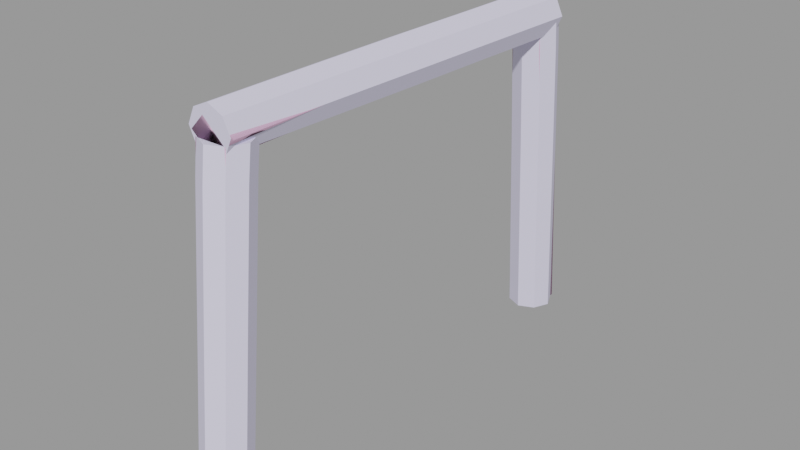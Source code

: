 # Source: tunnel_truss03b.blend  (saved by Blender 2.92.15; exported with 4.5.12 LTS)
import bpy
from mathutils import Matrix  # noqa: F401  (used for matrix-valued properties, if any)

bpy.ops.wm.read_factory_settings(use_empty=True)
scene = bpy.context.scene
scene.name = 'tunnel_truss03b.qc'

# ---- collections
col_tunnel_truss03b = bpy.data.collections.new('tunnel_truss03b'); scene.collection.children.link(col_tunnel_truss03b)

# ---- materials (node trees are filled in below, after node groups)
mat_wood_beam03 = bpy.data.materials.new('wood_beam03')
mat_wood_beam03.use_transparent_shadow = False
mat_wood_beam03.diffuse_color = (0.7248, 0.7013, 0.8924, 1.0)
mat_phy = bpy.data.materials.new('  phy')
mat_phy.use_transparent_shadow = False
mat_phy.diffuse_color = (0.7748, 0.4734, 0.6849, 1.0)

# ---- material node trees

# ---- meshes
me_tunnel_truss03b_reference = bpy.data.meshes.new('tunnel_truss03b_reference')
me_tunnel_truss03b_reference.from_pydata([(7.781, -108.3, 87.78), (11.32, -108.3, 80.0), (8.27, -44.49, 87.11), (12.03, -44.49, 78.84), (8.572, 0.3999, 86.59), (12.47, 0.3999, 78.02), (8.722, 47.69, 85.85), (12.69, 47.69, 77.13), (9.052, 107.2, 85.05), (13.17, 107.2, 76.0), (-12.0, -99.72, 76.0), (-8.247, -108.0, 76.0), (-8.245, -91.47, 76.0), (-0.000354, -87.72, 76.0), (8.251, -91.47, 76.0), (4.7e-05, -111.7, 76.0), (8.248, -108.0, 76.0), (12.0, -99.72, 76.0), (-12.0, 103.6, 76.0), (-8.251, 95.34, 76.0), (-8.248, 111.8, 76.0), (-0.000127, 115.6, 76.0), (8.252, 111.8, 76.0), (1e-05, 91.59, 76.0), (8.249, 95.34, 76.0), (12.0, 103.6, 76.0), (-0.000207, 107.2, 89.17), (-0.000193, 47.69, 89.81), (-0.000186, 0.3999, 90.49), (-0.000173, -44.49, 90.87), (-0.000151, -108.3, 91.32), (-8.248, 113.4, 60.0), (0.000576, 117.1, 60.0), (-8.248, 116.6, 12.0), (0.000706, 120.3, 12.0), (-8.248, 121.3, -67.52), (0.00092, 125.1, -67.52), (-8.248, 121.9, -75.52), (0.000699, 125.6, -75.52), (-8.248, 122.3, -83.52), (0.000552, 126.0, -83.52), (-8.248, 122.7, -91.52), (0.000238, 126.5, -91.52), (-12.0, 105.1, 60.0), (-12.0, 108.3, 12.0), (-12.0, 113.1, -67.52), (-12.0, 113.6, -75.52), (-12.0, 114.0, -83.52), (-12.0, 114.5, -91.52), (-8.25, 96.9, 60.0), (-8.25, 100.1, 12.0), (-8.25, 104.8, -67.52), (-8.25, 105.4, -75.52), (-8.25, 105.8, -83.52), (-8.251, 106.2, -91.52), (3.9e-05, 93.15, 60.0), (0.000115, 96.35, 12.0), (-0.000276, 101.1, -67.52), (-0.000487, 101.6, -75.52), (0.000392, 102.0, -83.52), (0.001507, 102.5, -91.52), (-0.000372, -89.72, 60.0), (8.25, -93.47, 60.0), (-0.001101, -96.48, -11.83), (8.25, -100.2, -11.83), (-0.000566, -101.7, -67.83), (8.25, -105.5, -67.83), (-0.000522, -102.4, -75.83), (8.252, -106.1, -75.83), (-0.000572, -103.3, -83.83), (8.251, -107.0, -83.83), (-0.000722, -104.1, -91.83), (8.25, -107.9, -91.83), (12.0, -101.7, 60.0), (12.0, -108.5, -11.83), (12.0, -113.7, -67.83), (12.0, -114.4, -75.83), (12.0, -115.3, -83.83), (12.0, -116.1, -91.83), (-8.249, -107.9, -91.83), (-12.0, -116.1, -91.83), (-12.0, -115.3, -83.83), (-8.249, -107.0, -83.83), (-12.0, -114.4, -75.83), (-8.248, -106.1, -75.83), (-12.0, -113.7, -67.83), (-8.246, -105.5, -67.83), (-12.0, -108.5, -11.83), (-8.246, -100.2, -11.83), (-12.0, -101.7, 60.0), (-8.245, -93.47, 60.0), (8.249, -110.0, 60.0), (8.25, -116.7, -11.83), (8.249, -122.0, -67.83), (8.249, -122.6, -75.83), (8.25, -123.5, -83.83), (8.251, -124.4, -91.83), (-11.32, -108.3, 80.0), (-7.781, -108.3, 72.22), (-7.78, -108.3, 87.78), (2.6e-05, -108.3, 68.68), (7.778, -108.3, 72.22), (-13.17, 107.2, 76.0), (-9.052, 107.2, 85.05), (-9.053, 107.2, 66.95), (9.05, 107.2, 66.95), (0.0, 107.2, 62.83), (-8.721, 47.69, 85.85), (-8.572, 0.3999, 86.59), (-8.27, -44.49, 87.11), (-12.69, 47.69, 77.13), (-12.47, 0.3999, 78.02), (-12.03, -44.49, 78.84), (-8.722, 47.69, 68.41), (-8.572, 0.3999, 69.45), (-8.27, -44.49, 70.57), (1.5e-05, -44.49, 66.81), (9e-06, 0.3999, 65.55), (6e-06, 47.69, 64.44), (8.268, -44.49, 70.57), (8.57, 0.3999, 69.45), (8.719, 47.69, 68.41), (0.000114, -113.7, 60.0), (-1.2e-05, -120.5, -11.83), (-0.000323, -125.7, -67.83), (0.000193, -126.4, -75.83), (0.000306, -127.3, -83.83), (9e-06, -128.1, -91.83), (-8.251, -124.4, -91.83), (-8.249, -123.5, -83.83), (-8.249, -122.6, -75.83), (-8.248, -122.0, -67.83), (-8.246, -116.7, -11.83), (-8.247, -110.0, 60.0), (8.252, 113.4, 60.0), (8.252, 116.6, 12.0), (8.253, 121.3, -67.52), (8.252, 121.9, -75.52), (8.253, 122.3, -83.52), (8.254, 122.7, -91.52), (12.0, 105.1, 60.0), (12.0, 108.3, 12.0), (12.0, 113.1, -67.52), (12.0, 113.6, -75.52), (12.0, 114.0, -83.52), (12.0, 114.5, -91.52), (8.25, 96.9, 60.0), (8.25, 100.1, 12.0), (8.25, 104.8, -67.52), (8.251, 105.4, -75.52), (8.25, 105.8, -83.52), (8.249, 106.2, -91.52)], [], [(0, 1, 2), (1, 3, 2), (2, 3, 4), (3, 5, 4), (4, 5, 6), (5, 7, 6), (6, 7, 8), (7, 9, 8), (10, 11, 12), (12, 11, 13), (13, 11, 14), (11, 15, 14), (15, 16, 14), (16, 17, 14), (18, 19, 20), (20, 19, 21), (21, 19, 22), (19, 23, 22), (23, 24, 22), (24, 25, 22), (8, 26, 6), (26, 27, 6), (6, 27, 4), (27, 28, 4), (4, 28, 2), (28, 29, 2), (2, 29, 0), (29, 30, 0), (20, 21, 31), (31, 21, 32), (32, 33, 31), (34, 33, 32), (34, 35, 33), (36, 35, 34), (36, 37, 35), (38, 37, 36), (38, 39, 37), (40, 39, 38), (40, 41, 39), (42, 41, 40), (18, 20, 43), (43, 20, 31), (31, 44, 43), (33, 44, 31), (33, 45, 44), (35, 45, 33), (35, 46, 45), (37, 46, 35), (37, 47, 46), (39, 47, 37), (39, 48, 47), (41, 48, 39), (19, 18, 49), (49, 18, 43), (43, 50, 49), (44, 50, 43), (44, 51, 50), (45, 51, 44), (45, 52, 51), (46, 52, 45), (46, 53, 52), (47, 53, 46), (47, 54, 53), (48, 54, 47), (23, 19, 55), (55, 19, 49), (49, 56, 55), (50, 56, 49), (50, 57, 56), (51, 57, 50), (51, 58, 57), (52, 58, 51), (52, 59, 58), (53, 59, 52), (53, 60, 59), (54, 60, 53), (13, 14, 61), (61, 14, 62), (62, 63, 61), (64, 63, 62), (64, 65, 63), (66, 65, 64), (66, 67, 65), (68, 67, 66), (68, 69, 67), (70, 69, 68), (70, 71, 69), (72, 71, 70), (14, 17, 62), (62, 17, 73), (73, 64, 62), (74, 64, 73), (74, 66, 64), (75, 66, 74), (75, 68, 66), (76, 68, 75), (76, 70, 68), (77, 70, 76), (77, 72, 70), (78, 72, 77), (79, 80, 81), (82, 79, 81), (82, 81, 83), (84, 82, 83), (84, 83, 85), (86, 84, 85), (86, 85, 87), (88, 86, 87), (88, 87, 89), (90, 88, 89), (89, 10, 90), (10, 12, 90), (17, 16, 73), (73, 16, 91), (91, 74, 73), (92, 74, 91), (92, 75, 74), (93, 75, 92), (93, 76, 75), (94, 76, 93), (94, 77, 76), (95, 77, 94), (95, 78, 77), (96, 78, 95), (97, 98, 99), (99, 98, 30), (30, 98, 0), (98, 100, 0), (100, 101, 0), (101, 1, 0), (102, 103, 104), (103, 26, 104), (26, 8, 104), (8, 9, 104), (9, 105, 104), (105, 106, 104), (103, 107, 26), (26, 107, 27), (107, 108, 27), (27, 108, 28), (108, 109, 28), (28, 109, 29), (109, 99, 29), (29, 99, 30), (102, 110, 103), (103, 110, 107), (110, 111, 107), (107, 111, 108), (111, 112, 108), (108, 112, 109), (112, 97, 109), (109, 97, 99), (104, 113, 102), (102, 113, 110), (113, 114, 110), (110, 114, 111), (114, 115, 111), (111, 115, 112), (115, 98, 112), (112, 98, 97), (98, 115, 100), (100, 115, 116), (115, 114, 116), (116, 114, 117), (114, 113, 117), (117, 113, 118), (113, 104, 118), (118, 104, 106), (101, 100, 119), (100, 116, 119), (119, 116, 120), (116, 117, 120), (120, 117, 121), (117, 118, 121), (121, 118, 105), (118, 106, 105), (16, 15, 91), (91, 15, 122), (122, 92, 91), (123, 92, 122), (123, 93, 92), (124, 93, 123), (124, 94, 93), (125, 94, 124), (125, 95, 94), (126, 95, 125), (126, 96, 95), (127, 96, 126), (1, 101, 3), (101, 119, 3), (3, 119, 5), (119, 120, 5), (5, 120, 7), (120, 121, 7), (7, 121, 9), (121, 105, 9), (128, 127, 126), (129, 128, 126), (129, 126, 125), (130, 129, 125), (130, 125, 124), (131, 130, 124), (131, 124, 123), (132, 131, 123), (132, 123, 122), (133, 132, 122), (122, 15, 133), (15, 11, 133), (80, 128, 129), (81, 80, 129), (81, 129, 130), (83, 81, 130), (83, 130, 131), (85, 83, 131), (85, 131, 132), (87, 85, 132), (87, 132, 133), (89, 87, 133), (133, 11, 89), (11, 10, 89), (71, 79, 82), (69, 71, 82), (69, 82, 84), (67, 69, 84), (67, 84, 86), (65, 67, 86), (65, 86, 88), (63, 65, 88), (63, 88, 90), (61, 63, 90), (90, 12, 61), (12, 13, 61), (21, 22, 134), (32, 21, 134), (134, 135, 32), (135, 34, 32), (135, 136, 34), (136, 36, 34), (136, 137, 36), (137, 38, 36), (137, 138, 38), (138, 40, 38), (138, 139, 40), (139, 42, 40), (22, 25, 140), (134, 22, 140), (140, 141, 134), (141, 135, 134), (141, 142, 135), (142, 136, 135), (142, 143, 136), (143, 137, 136), (143, 144, 137), (144, 138, 137), (144, 145, 138), (145, 139, 138), (25, 24, 146), (140, 25, 146), (146, 147, 140), (147, 141, 140), (147, 148, 141), (148, 142, 141), (148, 149, 142), (149, 143, 142), (149, 150, 143), (150, 144, 143), (150, 151, 144), (151, 145, 144), (24, 23, 55), (146, 24, 55), (55, 56, 146), (56, 147, 146), (56, 57, 147), (57, 148, 147), (57, 58, 148), (58, 149, 148), (58, 59, 149), (59, 150, 149), (59, 60, 150), (60, 151, 150)])
me_tunnel_truss03b_reference.polygons.foreach_set('use_smooth', [True] * 280)
_k = set([(0, 1), (0, 2), (0, 30), (1, 3), (1, 101), (2, 4), (3, 5), (4, 6), (5, 7), (6, 8), (7, 9), (8, 9), (8, 26), (9, 105), (10, 11), (10, 12), (10, 89), (11, 15), (11, 133), (12, 13), (12, 90), (13, 14), (13, 61), (14, 17), (14, 62), (15, 16), (15, 122), (16, 17), (16, 91), (17, 73), (18, 19), (18, 20), (18, 43), (19, 23), (19, 49), (20, 21), (20, 31), (21, 22), (21, 32), (22, 25), (22, 134), (23, 24), (23, 55), (24, 25), (24, 146), (25, 140), (26, 27), (26, 103), (27, 28), (28, 29), (29, 30), (30, 99), (31, 33), (32, 34), (33, 35), (34, 36), (35, 37), (36, 38), (37, 39), (38, 40), (39, 41), (39, 48), (40, 41), (40, 42), (43, 44), (44, 45), (45, 46), (46, 47), (47, 48), (47, 54), (49, 50), (50, 51), (51, 52), (52, 53), (53, 54), (53, 60), (55, 56), (56, 57), (57, 58), (58, 59), (59, 60), (61, 63), (62, 64), (63, 65), (64, 66), (65, 67), (66, 68), (67, 69), (68, 70), (69, 71), (70, 71), (70, 72), (72, 77), (73, 74), (74, 75), (75, 76), (76, 77), (77, 78), (78, 95), (79, 82), (80, 81), (81, 83), (82, 84), (83, 85), (84, 86), (85, 87), (86, 88), (87, 89), (88, 90), (91, 92), (92, 93), (93, 94), (94, 95), (95, 96), (96, 126), (97, 98), (97, 99), (97, 112), (98, 100), (98, 115), (99, 109), (100, 101), (100, 116), (101, 119), (102, 103), (102, 104), (102, 110), (103, 107), (104, 106), (104, 113), (105, 106), (105, 121), (106, 118), (107, 108), (108, 109), (110, 111), (111, 112), (113, 114), (114, 115), (116, 117), (117, 118), (119, 120), (120, 121), (122, 123), (123, 124), (124, 125), (125, 126), (126, 127), (128, 129), (129, 130), (130, 131), (131, 132), (132, 133), (134, 135), (135, 136), (136, 137), (137, 138), (138, 139), (140, 141), (141, 142), (142, 143), (143, 144), (144, 145), (146, 147), (147, 148), (148, 149), (149, 150), (150, 151)])
me_tunnel_truss03b_reference.attributes.new('sharp_edge', 'BOOLEAN', 'EDGE').data.foreach_set('value', [ (min(e.vertices), max(e.vertices)) in _k for e in me_tunnel_truss03b_reference.edges])
_uv = me_tunnel_truss03b_reference.uv_layers.new(name='UVMap')
_uv.uv.foreach_set('vector', [0.8396, 0.3972, 0.8396, 0.4307, 0.6007, 0.4001, 0.8396, 0.4307, 0.6007, 0.4351, 0.6007, 0.4001, 0.6007, 0.4001, 0.6007, 0.4351, 0.4327, 0.4021, 0.6007, 0.4351, 0.4327, 0.4382, 0.4327, 0.4021, 0.4327, 0.4021, 0.4327, 0.4382, 0.2488, 0.4049, 0.4327, 0.4382, 0.2488, 0.4416, 0.2488, 0.4049, 0.2488, 0.4049, 0.2488, 0.4416, 0.01727, 0.4084, 0.2488, 0.4416, 0.01727, 0.4459, 0.01727, 0.4084, 0.9102, 0.5548, 0.8719, 0.5374, 0.9486, 0.5374, 0.9486, 0.5374, 0.8719, 0.5374, 0.966, 0.499, 0.966, 0.499, 0.8719, 0.5374, 0.9486, 0.4607, 0.8719, 0.5374, 0.8544, 0.499, 0.9486, 0.4607, 0.8544, 0.499, 0.8719, 0.4607, 0.9486, 0.4607, 0.8719, 0.4607, 0.9102, 0.4432, 0.9486, 0.4607, 0.909, 0.6806, 0.8706, 0.6632, 0.9473, 0.6632, 0.9473, 0.6632, 0.8706, 0.6632, 0.9648, 0.6248, 0.9648, 0.6248, 0.8706, 0.6632, 0.9473, 0.5864, 0.8706, 0.6632, 0.8532, 0.6248, 0.9473, 0.5864, 0.8532, 0.6248, 0.8706, 0.5864, 0.9473, 0.5864, 0.8706, 0.5864, 0.909, 0.569, 0.9473, 0.5864, 0.01727, 0.4084, 0.01728, 0.3659, 0.2488, 0.4049, 0.01728, 0.3659, 0.2488, 0.3659, 0.2488, 0.4049, 0.2488, 0.4049, 0.2488, 0.3659, 0.4327, 0.4021, 0.2488, 0.3659, 0.4327, 0.3659, 0.4327, 0.4021, 0.4327, 0.4021, 0.4327, 0.3659, 0.6007, 0.4001, 0.4327, 0.3659, 0.6007, 0.366, 0.6007, 0.4001, 0.6007, 0.4001, 0.6007, 0.366, 0.8396, 0.3972, 0.6007, 0.366, 0.8396, 0.366, 0.8396, 0.3972, 0.7539, 0.9262, 0.7521, 0.9614, 0.6733, 0.9261, 0.6733, 0.9261, 0.7521, 0.9614, 0.6714, 0.9614, 0.6714, 0.9614, 0.4314, 0.926, 0.6733, 0.9261, 0.4296, 0.9614, 0.4314, 0.926, 0.6714, 0.9614, 0.4296, 0.9614, 0.1493, 0.9259, 0.4314, 0.926, 0.1475, 0.9614, 0.1493, 0.9259, 0.4296, 0.9614, 0.1475, 0.9614, 0.109, 0.9259, 0.1493, 0.9259, 0.1072, 0.9614, 0.109, 0.9259, 0.1475, 0.9614, 0.1072, 0.9614, 0.06869, 0.9259, 0.109, 0.9259, 0.06685, 0.9614, 0.06869, 0.9259, 0.1072, 0.9614, 0.06685, 0.9614, 0.02838, 0.9258, 0.06869, 0.9259, 0.02655, 0.9614, 0.02838, 0.9258, 0.06685, 0.9614, 0.7579, 0.891, 0.7539, 0.9262, 0.6773, 0.891, 0.6773, 0.891, 0.7539, 0.9262, 0.6733, 0.9261, 0.6733, 0.9261, 0.4355, 0.8908, 0.6773, 0.891, 0.4314, 0.926, 0.4355, 0.8908, 0.6733, 0.9261, 0.4314, 0.926, 0.1533, 0.8906, 0.4355, 0.8908, 0.1493, 0.9259, 0.1533, 0.8906, 0.4314, 0.926, 0.1493, 0.9259, 0.113, 0.8906, 0.1533, 0.8906, 0.109, 0.9259, 0.113, 0.8906, 0.1493, 0.9259, 0.109, 0.9259, 0.07272, 0.8906, 0.113, 0.8906, 0.06869, 0.9259, 0.07272, 0.8906, 0.109, 0.9259, 0.06869, 0.9259, 0.03242, 0.8906, 0.07272, 0.8906, 0.02838, 0.9258, 0.03242, 0.8906, 0.06869, 0.9259, 0.762, 0.8557, 0.7579, 0.891, 0.6813, 0.8557, 0.6813, 0.8557, 0.7579, 0.891, 0.6773, 0.891, 0.6773, 0.891, 0.4395, 0.8556, 0.6813, 0.8557, 0.4355, 0.8908, 0.4395, 0.8556, 0.6773, 0.891, 0.4355, 0.8908, 0.1574, 0.8555, 0.4395, 0.8556, 0.1533, 0.8906, 0.1574, 0.8555, 0.4355, 0.8908, 0.1533, 0.8906, 0.1171, 0.8555, 0.1574, 0.8555, 0.113, 0.8906, 0.1171, 0.8555, 0.1533, 0.8906, 0.113, 0.8906, 0.07676, 0.8555, 0.1171, 0.8555, 0.07272, 0.8906, 0.07676, 0.8555, 0.113, 0.8906, 0.07272, 0.8906, 0.03645, 0.8554, 0.07676, 0.8555, 0.03242, 0.8906, 0.03645, 0.8554, 0.07272, 0.8906, 0.7638, 0.8202, 0.762, 0.8557, 0.6832, 0.8202, 0.6832, 0.8202, 0.762, 0.8557, 0.6813, 0.8557, 0.6813, 0.8557, 0.4413, 0.8202, 0.6832, 0.8202, 0.4395, 0.8556, 0.4413, 0.8202, 0.6813, 0.8557, 0.4395, 0.8556, 0.1592, 0.8202, 0.4413, 0.8202, 0.1574, 0.8555, 0.1592, 0.8202, 0.4395, 0.8556, 0.1574, 0.8555, 0.1189, 0.8202, 0.1592, 0.8202, 0.1171, 0.8555, 0.1189, 0.8202, 0.1574, 0.8555, 0.1171, 0.8555, 0.07859, 0.8202, 0.1189, 0.8202, 0.07676, 0.8555, 0.07859, 0.8202, 0.1171, 0.8555, 0.07676, 0.8555, 0.03829, 0.8202, 0.07859, 0.8202, 0.03645, 0.8554, 0.03829, 0.8202, 0.07676, 0.8555, 0.03236, 0.3467, 0.03474, 0.3069, 0.1154, 0.3467, 0.1154, 0.3467, 0.03474, 0.3069, 0.1178, 0.3069, 0.1178, 0.3069, 0.3647, 0.3467, 0.1154, 0.3467, 0.3671, 0.3067, 0.3647, 0.3467, 0.1178, 0.3069, 0.3671, 0.3067, 0.6555, 0.3467, 0.3647, 0.3467, 0.6579, 0.3065, 0.6555, 0.3467, 0.3671, 0.3067, 0.6579, 0.3065, 0.6971, 0.3467, 0.6555, 0.3467, 0.6994, 0.3065, 0.6971, 0.3467, 0.6579, 0.3065, 0.6994, 0.3065, 0.7386, 0.3467, 0.6971, 0.3467, 0.741, 0.3064, 0.7386, 0.3467, 0.6994, 0.3065, 0.741, 0.3064, 0.7801, 0.3467, 0.7386, 0.3467, 0.7825, 0.3064, 0.7801, 0.3467, 0.741, 0.3064, 0.03474, 0.3069, 0.03996, 0.2674, 0.1178, 0.3069, 0.1178, 0.3069, 0.03996, 0.2674, 0.123, 0.2673, 0.123, 0.2673, 0.3671, 0.3067, 0.1178, 0.3069, 0.3723, 0.2671, 0.3671, 0.3067, 0.123, 0.2673, 0.3723, 0.2671, 0.6579, 0.3065, 0.3671, 0.3067, 0.6631, 0.2668, 0.6579, 0.3065, 0.3723, 0.2671, 0.6631, 0.2668, 0.6994, 0.3065, 0.6579, 0.3065, 0.7047, 0.2668, 0.6994, 0.3065, 0.6631, 0.2668, 0.7047, 0.2668, 0.741, 0.3064, 0.6994, 0.3065, 0.7462, 0.2667, 0.741, 0.3064, 0.7047, 0.2668, 0.7462, 0.2667, 0.7825, 0.3064, 0.741, 0.3064, 0.7877, 0.2667, 0.7825, 0.3064, 0.7462, 0.2667, 0.7825, 0.06836, 0.7877, 0.1081, 0.7462, 0.108, 0.741, 0.06833, 0.7825, 0.06836, 0.7462, 0.108, 0.741, 0.06833, 0.7462, 0.108, 0.7047, 0.108, 0.6994, 0.0683, 0.741, 0.06833, 0.7047, 0.108, 0.6994, 0.0683, 0.7047, 0.108, 0.6631, 0.108, 0.6579, 0.06826, 0.6994, 0.0683, 0.6631, 0.108, 0.6579, 0.06826, 0.6631, 0.108, 0.3723, 0.1077, 0.3671, 0.06806, 0.6579, 0.06826, 0.3723, 0.1077, 0.3671, 0.06806, 0.3723, 0.1077, 0.1231, 0.1075, 0.1178, 0.0679, 0.3671, 0.06806, 0.1231, 0.1075, 0.1231, 0.1075, 0.03997, 0.1074, 0.1178, 0.0679, 0.03997, 0.1074, 0.03474, 0.06785, 0.1178, 0.0679, 0.03996, 0.2674, 0.04519, 0.2277, 0.123, 0.2673, 0.123, 0.2673, 0.04519, 0.2277, 0.1283, 0.2276, 0.1283, 0.2276, 0.3723, 0.2671, 0.123, 0.2673, 0.3775, 0.2274, 0.3723, 0.2671, 0.1283, 0.2276, 0.3775, 0.2274, 0.6631, 0.2668, 0.3723, 0.2671, 0.6683, 0.2272, 0.6631, 0.2668, 0.3775, 0.2274, 0.6683, 0.2272, 0.7047, 0.2668, 0.6631, 0.2668, 0.7099, 0.2272, 0.7047, 0.2668, 0.6683, 0.2272, 0.7099, 0.2272, 0.7462, 0.2667, 0.7047, 0.2668, 0.7514, 0.2272, 0.7462, 0.2667, 0.7099, 0.2272, 0.7514, 0.2272, 0.7877, 0.2667, 0.7462, 0.2667, 0.793, 0.2272, 0.7877, 0.2667, 0.7514, 0.2272, 0.9096, 0.9231, 0.8712, 0.9057, 0.9479, 0.9057, 0.9479, 0.9057, 0.8712, 0.9057, 0.9654, 0.8673, 0.9654, 0.8673, 0.8712, 0.9057, 0.9479, 0.829, 0.8712, 0.9057, 0.8538, 0.8673, 0.9479, 0.829, 0.8538, 0.8673, 0.8712, 0.829, 0.9479, 0.829, 0.8712, 0.829, 0.9096, 0.8116, 0.9479, 0.829, 0.908, 0.8033, 0.9464, 0.7858, 0.8696, 0.7858, 0.9464, 0.7858, 0.9638, 0.7475, 0.8696, 0.7858, 0.9638, 0.7475, 0.9464, 0.7091, 0.8696, 0.7858, 0.9464, 0.7091, 0.908, 0.6917, 0.8696, 0.7858, 0.908, 0.6917, 0.8696, 0.7091, 0.8696, 0.7858, 0.8696, 0.7091, 0.8522, 0.7475, 0.8696, 0.7858, 0.01728, 0.6129, 0.2488, 0.6164, 0.01728, 0.6553, 0.01728, 0.6553, 0.2488, 0.6164, 0.2488, 0.6554, 0.2488, 0.6164, 0.4327, 0.6192, 0.2488, 0.6554, 0.2488, 0.6554, 0.4327, 0.6192, 0.4327, 0.6554, 0.4327, 0.6192, 0.6007, 0.6213, 0.4327, 0.6554, 0.4327, 0.6554, 0.6007, 0.6213, 0.6007, 0.6554, 0.6007, 0.6213, 0.8396, 0.6242, 0.6007, 0.6554, 0.6007, 0.6554, 0.8396, 0.6242, 0.8396, 0.6554, 0.01729, 0.5754, 0.2488, 0.5797, 0.01728, 0.6129, 0.01728, 0.6129, 0.2488, 0.5797, 0.2488, 0.6164, 0.2488, 0.5797, 0.4327, 0.5831, 0.2488, 0.6164, 0.2488, 0.6164, 0.4327, 0.5831, 0.4327, 0.6192, 0.4327, 0.5831, 0.6007, 0.5862, 0.4327, 0.6192, 0.4327, 0.6192, 0.6007, 0.5862, 0.6007, 0.6213, 0.6007, 0.5862, 0.8396, 0.5906, 0.6007, 0.6213, 0.6007, 0.6213, 0.8396, 0.5906, 0.8396, 0.6242, 0.01728, 0.5419, 0.2488, 0.5447, 0.01729, 0.5754, 0.01729, 0.5754, 0.2488, 0.5447, 0.2488, 0.5797, 0.2488, 0.5447, 0.4327, 0.5469, 0.2488, 0.5797, 0.2488, 0.5797, 0.4327, 0.5469, 0.4327, 0.5831, 0.4327, 0.5469, 0.6007, 0.5495, 0.4327, 0.5831, 0.4327, 0.5831, 0.6007, 0.5495, 0.6007, 0.5862, 0.6007, 0.5495, 0.8396, 0.5531, 0.6007, 0.5862, 0.6007, 0.5862, 0.8396, 0.5531, 0.8396, 0.5906, 0.8396, 0.5531, 0.6007, 0.5495, 0.8396, 0.5106, 0.8396, 0.5106, 0.6007, 0.5495, 0.6007, 0.5106, 0.6007, 0.5495, 0.4327, 0.5469, 0.6007, 0.5106, 0.6007, 0.5106, 0.4327, 0.5469, 0.4327, 0.5107, 0.4327, 0.5469, 0.2488, 0.5447, 0.4327, 0.5107, 0.4327, 0.5107, 0.2488, 0.5447, 0.2488, 0.5107, 0.2488, 0.5447, 0.01728, 0.5419, 0.2488, 0.5107, 0.2488, 0.5107, 0.01728, 0.5419, 0.01728, 0.5107, 0.8396, 0.4682, 0.8396, 0.5106, 0.6007, 0.4718, 0.8396, 0.5106, 0.6007, 0.5106, 0.6007, 0.4718, 0.6007, 0.4718, 0.6007, 0.5106, 0.4327, 0.4744, 0.6007, 0.5106, 0.4327, 0.5107, 0.4327, 0.4744, 0.4327, 0.4744, 0.4327, 0.5107, 0.2488, 0.4767, 0.4327, 0.5107, 0.2488, 0.5107, 0.2488, 0.4767, 0.2488, 0.4767, 0.2488, 0.5107, 0.01727, 0.4795, 0.2488, 0.5107, 0.01728, 0.5107, 0.01727, 0.4795, 0.04519, 0.2277, 0.04757, 0.1874, 0.1283, 0.2276, 0.1283, 0.2276, 0.04757, 0.1874, 0.1307, 0.1874, 0.1307, 0.1874, 0.3775, 0.2274, 0.1283, 0.2276, 0.3799, 0.1874, 0.3775, 0.2274, 0.1307, 0.1874, 0.3799, 0.1874, 0.6683, 0.2272, 0.3775, 0.2274, 0.6707, 0.1874, 0.6683, 0.2272, 0.3799, 0.1874, 0.6707, 0.1874, 0.7099, 0.2272, 0.6683, 0.2272, 0.7123, 0.1874, 0.7099, 0.2272, 0.6707, 0.1874, 0.7123, 0.1874, 0.7514, 0.2272, 0.7099, 0.2272, 0.7538, 0.1874, 0.7514, 0.2272, 0.7123, 0.1874, 0.7538, 0.1874, 0.793, 0.2272, 0.7514, 0.2272, 0.7953, 0.1874, 0.793, 0.2272, 0.7538, 0.1874, 0.8396, 0.4307, 0.8396, 0.4682, 0.6007, 0.4351, 0.8396, 0.4682, 0.6007, 0.4718, 0.6007, 0.4351, 0.6007, 0.4351, 0.6007, 0.4718, 0.4327, 0.4382, 0.6007, 0.4718, 0.4327, 0.4744, 0.4327, 0.4382, 0.4327, 0.4382, 0.4327, 0.4744, 0.2488, 0.4416, 0.4327, 0.4744, 0.2488, 0.4767, 0.2488, 0.4416, 0.2488, 0.4416, 0.2488, 0.4767, 0.01727, 0.4459, 0.2488, 0.4767, 0.01727, 0.4795, 0.01727, 0.4459, 0.793, 0.1476, 0.7953, 0.1874, 0.7538, 0.1874, 0.7514, 0.1476, 0.793, 0.1476, 0.7538, 0.1874, 0.7514, 0.1476, 0.7538, 0.1874, 0.7123, 0.1874, 0.7099, 0.1476, 0.7514, 0.1476, 0.7123, 0.1874, 0.7099, 0.1476, 0.7123, 0.1874, 0.6707, 0.1874, 0.6683, 0.1476, 0.7099, 0.1476, 0.6707, 0.1874, 0.6683, 0.1476, 0.6707, 0.1874, 0.3799, 0.1874, 0.3775, 0.1474, 0.6683, 0.1476, 0.3799, 0.1874, 0.3775, 0.1474, 0.3799, 0.1874, 0.1307, 0.1874, 0.1283, 0.1472, 0.3775, 0.1474, 0.1307, 0.1874, 0.1307, 0.1874, 0.04757, 0.1874, 0.1283, 0.1472, 0.04757, 0.1874, 0.04519, 0.1471, 0.1283, 0.1472, 0.7877, 0.1081, 0.793, 0.1476, 0.7514, 0.1476, 0.7462, 0.108, 0.7877, 0.1081, 0.7514, 0.1476, 0.7462, 0.108, 0.7514, 0.1476, 0.7099, 0.1476, 0.7047, 0.108, 0.7462, 0.108, 0.7099, 0.1476, 0.7047, 0.108, 0.7099, 0.1476, 0.6683, 0.1476, 0.6631, 0.108, 0.7047, 0.108, 0.6683, 0.1476, 0.6631, 0.108, 0.6683, 0.1476, 0.3775, 0.1474, 0.3723, 0.1077, 0.6631, 0.108, 0.3775, 0.1474, 0.3723, 0.1077, 0.3775, 0.1474, 0.1283, 0.1472, 0.1231, 0.1075, 0.3723, 0.1077, 0.1283, 0.1472, 0.1283, 0.1472, 0.04519, 0.1471, 0.1231, 0.1075, 0.04519, 0.1471, 0.03997, 0.1074, 0.1231, 0.1075, 0.7801, 0.0281, 0.7825, 0.06836, 0.741, 0.06833, 0.7386, 0.0281, 0.7801, 0.0281, 0.741, 0.06833, 0.7386, 0.0281, 0.741, 0.06833, 0.6994, 0.0683, 0.6971, 0.0281, 0.7386, 0.0281, 0.6994, 0.0683, 0.6971, 0.0281, 0.6994, 0.0683, 0.6579, 0.06826, 0.6555, 0.0281, 0.6971, 0.0281, 0.6579, 0.06826, 0.6555, 0.0281, 0.6579, 0.06826, 0.3671, 0.06806, 0.3647, 0.02811, 0.6555, 0.0281, 0.3671, 0.06806, 0.3647, 0.02811, 0.3671, 0.06806, 0.1178, 0.0679, 0.1154, 0.02811, 0.3647, 0.02811, 0.1178, 0.0679, 0.1178, 0.0679, 0.03474, 0.06785, 0.1154, 0.02811, 0.03474, 0.06785, 0.03236, 0.02811, 0.1154, 0.02811, 0.7521, 0.6789, 0.7539, 0.7142, 0.6733, 0.7142, 0.6714, 0.6789, 0.7521, 0.6789, 0.6733, 0.7142, 0.6733, 0.7142, 0.4314, 0.7143, 0.6714, 0.6789, 0.4314, 0.7143, 0.4296, 0.6789, 0.6714, 0.6789, 0.4314, 0.7143, 0.1493, 0.7145, 0.4296, 0.6789, 0.1493, 0.7145, 0.1475, 0.6789, 0.4296, 0.6789, 0.1493, 0.7145, 0.109, 0.7145, 0.1475, 0.6789, 0.109, 0.7145, 0.1072, 0.6789, 0.1475, 0.6789, 0.109, 0.7145, 0.06869, 0.7145, 0.1072, 0.6789, 0.06869, 0.7145, 0.06685, 0.6789, 0.1072, 0.6789, 0.06869, 0.7145, 0.02838, 0.7145, 0.06685, 0.6789, 0.02838, 0.7145, 0.02655, 0.6789, 0.06685, 0.6789, 0.7539, 0.7142, 0.7579, 0.7493, 0.6773, 0.7494, 0.6733, 0.7142, 0.7539, 0.7142, 0.6773, 0.7494, 0.6773, 0.7494, 0.4355, 0.7495, 0.6733, 0.7142, 0.4355, 0.7495, 0.4314, 0.7143, 0.6733, 0.7142, 0.4355, 0.7495, 0.1533, 0.7497, 0.4314, 0.7143, 0.1533, 0.7497, 0.1493, 0.7145, 0.4314, 0.7143, 0.1533, 0.7497, 0.113, 0.7497, 0.1493, 0.7145, 0.113, 0.7497, 0.109, 0.7145, 0.1493, 0.7145, 0.113, 0.7497, 0.07272, 0.7498, 0.109, 0.7145, 0.07272, 0.7498, 0.06869, 0.7145, 0.109, 0.7145, 0.07272, 0.7498, 0.03242, 0.7498, 0.06869, 0.7145, 0.03242, 0.7498, 0.02838, 0.7145, 0.06869, 0.7145, 0.7579, 0.7493, 0.762, 0.7846, 0.6813, 0.7846, 0.6773, 0.7494, 0.7579, 0.7493, 0.6813, 0.7846, 0.6813, 0.7846, 0.4395, 0.7847, 0.6773, 0.7494, 0.4395, 0.7847, 0.4355, 0.7495, 0.6773, 0.7494, 0.4395, 0.7847, 0.1574, 0.7849, 0.4355, 0.7495, 0.1574, 0.7849, 0.1533, 0.7497, 0.4355, 0.7495, 0.1574, 0.7849, 0.1171, 0.7849, 0.1533, 0.7497, 0.1171, 0.7849, 0.113, 0.7497, 0.1533, 0.7497, 0.1171, 0.7849, 0.07676, 0.7849, 0.113, 0.7497, 0.07676, 0.7849, 0.07272, 0.7498, 0.113, 0.7497, 0.07676, 0.7849, 0.03645, 0.7849, 0.07272, 0.7498, 0.03645, 0.7849, 0.03242, 0.7498, 0.07272, 0.7498, 0.762, 0.7846, 0.7638, 0.8202, 0.6832, 0.8202, 0.6813, 0.7846, 0.762, 0.7846, 0.6832, 0.8202, 0.6832, 0.8202, 0.4413, 0.8202, 0.6813, 0.7846, 0.4413, 0.8202, 0.4395, 0.7847, 0.6813, 0.7846, 0.4413, 0.8202, 0.1592, 0.8202, 0.4395, 0.7847, 0.1592, 0.8202, 0.1574, 0.7849, 0.4395, 0.7847, 0.1592, 0.8202, 0.1189, 0.8202, 0.1574, 0.7849, 0.1189, 0.8202, 0.1171, 0.7849, 0.1574, 0.7849, 0.1189, 0.8202, 0.07859, 0.8202, 0.1171, 0.7849, 0.07859, 0.8202, 0.07676, 0.7849, 0.1171, 0.7849, 0.07859, 0.8202, 0.03829, 0.8202, 0.07676, 0.7849, 0.03829, 0.8202, 0.03645, 0.7849, 0.07676, 0.7849])
me_tunnel_truss03b_reference.materials.append(mat_wood_beam03)
me_tunnel_truss03b_reference.use_remesh_fix_poles = True
me_tunnel_truss03b_reference.use_remesh_preserve_attributes = False
me_tunnel_truss03b_reference.use_mirror_vertex_groups = False
me_tunnel_truss03b_reference.update()
me_tunnel_truss03b_reference.normals_split_custom_set([tuple(v) for v in zip(*[iter([0.9104, -0.002625, 0.4138, 0.9104, -0.002625, 0.4138, 0.9104, -0.002002, 0.4138, 0.9104, -0.002625, 0.4138, 0.9104, -0.001989, 0.4138, 0.9104, -0.002002, 0.4138, 0.9104, -0.002002, 0.4138, 0.9104, -0.001989, 0.4138, 0.9104, 0.003604, 0.4138, 0.9104, -0.001989, 0.4138, 0.9104, 0.003611, 0.4138, 0.9104, 0.003604, 0.4138, 0.9104, 0.003604, 0.4138, 0.9104, 0.003611, 0.4138, 0.9104, 0.002069, 0.4138, 0.9104, 0.003611, 0.4138, 0.9104, 0.002034, 0.4138, 0.9104, 0.002069, 0.4138, 0.9104, 0.002069, 0.4138, 0.9104, 0.002034, 0.4138, 0.9104, 0.0004762, 0.4138, 0.9104, 0.002034, 0.4138, 0.9104, 0.0004762, 0.4138, 0.9104, 0.0004762, 0.4138, 0.0, 0.0, 1.0, -2.861e-07, 0.0, 1.0, -1.478e-06, 0.0, 1.0, -1.478e-06, 0.0, 1.0, -2.861e-07, 0.0, 1.0, -5.939e-07, 0.0, 1.0, -5.939e-07, 0.0, 1.0, -2.861e-07, 0.0, 1.0, 3.472e-07, 0.0, 1.0, -2.861e-07, 0.0, 1.0, 0.0, 0.0, 1.0, 3.472e-07, 0.0, 1.0, 0.0, 0.0, 1.0, 3.471e-07, 0.0, 1.0, 3.472e-07, 0.0, 1.0, 3.471e-07, 0.0, 1.0, 1.973e-06, 0.0, 1.0, 3.472e-07, 0.0, 1.0, 0.0, 0.0, 1.0, 4.138e-07, 0.0, 1.0, 0.0, 0.0, 1.0, 0.0, 0.0, 1.0, 4.138e-07, 0.0, 1.0, -8.248e-07, 0.0, 1.0, -8.248e-07, 0.0, 1.0, 4.138e-07, 0.0, 1.0, -6.999e-07, 0.0, 1.0, 4.138e-07, 0.0, 1.0, 2.314e-07, 0.0, 1.0, -6.999e-07, 0.0, 1.0, 2.314e-07, 0.0, 1.0, -1.478e-06, 0.0, 1.0, -6.999e-07, 0.0, 1.0, -1.478e-06, 0.0, 1.0, 0.0, 0.0, 1.0, -6.999e-07, 0.0, 1.0, 0.4138, 0.009865, 0.9103, 0.4138, 0.009865, 0.9103, 0.4138, 0.01143, 0.9103, 0.4138, 0.009865, 0.9103, 0.4138, 0.01145, 0.9103, 0.4138, 0.01143, 0.9103, 0.4138, 0.01143, 0.9103, 0.4138, 0.01145, 0.9103, 0.4138, 0.007627, 0.9103, 0.4138, 0.01145, 0.9103, 0.4138, 0.00765, 0.9103, 0.4138, 0.007627, 0.9103, 0.4138, 0.007627, 0.9103, 0.4138, 0.00765, 0.9103, 0.4138, 0.007048, 0.9103, 0.4138, 0.00765, 0.9103, 0.4138, 0.007042, 0.9103, 0.4138, 0.007048, 0.9103, 0.4138, 0.007048, 0.9103, 0.4138, 0.007042, 0.9103, 0.4138, 0.006415, 0.9103, 0.4138, 0.007042, 0.9103, 0.4138, 0.006415, 0.9103, 0.4138, 0.006415, 0.9103, -0.4122, 0.9068, 0.08814, -0.4122, 0.9068, 0.08813, -0.413, 0.9087, 0.06053, -0.413, 0.9087, 0.06053, -0.4122, 0.9068, 0.08813, -0.413, 0.9087, 0.06055, -0.413, 0.9087, 0.06055, -0.413, 0.9087, 0.06049, -0.413, 0.9087, 0.06053, -0.413, 0.9087, 0.06048, -0.413, 0.9087, 0.06049, -0.413, 0.9087, 0.06055, -0.413, 0.9087, 0.06048, -0.4131, 0.9091, 0.05405, -0.413, 0.9087, 0.06049, -0.4131, 0.9091, 0.05406, -0.4131, 0.9091, 0.05405, -0.413, 0.9087, 0.06048, -0.4131, 0.9091, 0.05406, -0.4129, 0.9087, 0.0612, -0.4131, 0.9091, 0.05405, -0.4129, 0.9087, 0.06123, -0.4129, 0.9087, 0.0612, -0.4131, 0.9091, 0.05406, -0.4129, 0.9087, 0.06123, -0.4132, 0.9095, 0.0449, -0.4129, 0.9087, 0.0612, -0.4132, 0.9095, 0.04484, -0.4132, 0.9095, 0.0449, -0.4129, 0.9087, 0.06123, -0.4132, 0.9095, 0.04484, -0.4131, 0.9092, 0.05221, -0.4132, 0.9095, 0.0449, -0.4131, 0.9092, 0.05225, -0.4131, 0.9092, 0.05225, -0.4132, 0.9095, 0.04487, -0.9096, 0.4136, 0.0402, -0.9096, 0.4136, 0.0402, -0.9099, 0.4138, 0.0276, -0.9099, 0.4138, 0.0276, -0.9096, 0.4136, 0.0402, -0.9099, 0.4138, 0.02762, -0.9099, 0.4138, 0.02762, -0.91, 0.4138, 0.02733, -0.9099, 0.4138, 0.0276, -0.91, 0.4138, 0.02737, -0.91, 0.4138, 0.02733, -0.9099, 0.4138, 0.02762, -0.91, 0.4138, 0.02737, -0.91, 0.4138, 0.02439, -0.91, 0.4138, 0.02733, -0.91, 0.4138, 0.02447, -0.91, 0.4138, 0.02439, -0.91, 0.4138, 0.02737, -0.91, 0.4138, 0.02447, -0.91, 0.4138, 0.02792, -0.91, 0.4138, 0.02439, -0.91, 0.4138, 0.02792, -0.91, 0.4138, 0.02792, -0.91, 0.4138, 0.02447, -0.91, 0.4138, 0.02792, -0.9101, 0.4138, 0.0202, -0.91, 0.4138, 0.02792, -0.9101, 0.4138, 0.02004, -0.9101, 0.4138, 0.0202, -0.91, 0.4138, 0.02792, -0.9101, 0.4138, 0.02004, -0.9101, 0.4138, 0.02372, -0.9101, 0.4138, 0.0202, -0.9101, 0.4138, 0.02373, -0.9101, 0.4138, 0.02373, -0.9101, 0.4138, 0.02028, -0.9097, -0.4133, -0.04018, -0.9097, -0.4134, -0.04018, -0.9101, -0.4136, -0.02762, -0.9101, -0.4136, -0.02762, -0.9097, -0.4134, -0.04018, -0.9101, -0.4136, -0.02764, -0.9101, -0.4136, -0.02764, -0.9101, -0.4136, -0.02722, -0.9101, -0.4136, -0.02762, -0.9101, -0.4136, -0.02726, -0.9101, -0.4136, -0.02722, -0.9101, -0.4136, -0.02764, -0.9101, -0.4136, -0.02726, -0.9101, -0.4136, -0.02433, -0.9101, -0.4136, -0.02722, -0.9101, -0.4136, -0.02444, -0.9101, -0.4136, -0.02433, -0.9101, -0.4136, -0.02726, -0.9101, -0.4136, -0.02444, -0.9101, -0.4136, -0.02783, -0.9101, -0.4136, -0.02433, -0.9101, -0.4136, -0.0278, -0.9101, -0.4136, -0.02783, -0.9101, -0.4136, -0.02444, -0.9101, -0.4136, -0.0278, -0.9102, -0.4137, -0.02047, -0.9101, -0.4136, -0.02783, -0.9102, -0.4137, -0.0205, -0.9102, -0.4137, -0.02047, -0.9101, -0.4136, -0.0278, -0.9102, -0.4137, -0.0205, -0.9101, -0.4136, -0.02375, -0.9102, -0.4137, -0.02047, -0.9101, -0.4137, -0.02373, -0.9101, -0.4137, -0.02373, -0.9102, -0.4137, -0.02042, -0.412, -0.9069, -0.08816, -0.412, -0.9069, -0.08816, -0.4128, -0.9088, -0.06054, -0.4128, -0.9088, -0.06054, -0.412, -0.9069, -0.08816, -0.4128, -0.9088, -0.06052, -0.4128, -0.9088, -0.06052, -0.4128, -0.9088, -0.06064, -0.4128, -0.9088, -0.06054, -0.4128, -0.9088, -0.06063, -0.4128, -0.9088, -0.06064, -0.4128, -0.9088, -0.06052, -0.4128, -0.9088, -0.06063, -0.413, -0.9091, -0.05414, -0.4128, -0.9088, -0.06064, -0.413, -0.9091, -0.05417, -0.413, -0.9091, -0.05414, -0.4128, -0.9088, -0.06063, -0.413, -0.9091, -0.05417, -0.4128, -0.9087, -0.0611, -0.413, -0.9091, -0.05414, -0.4128, -0.9087, -0.06109, -0.4128, -0.9087, -0.0611, -0.413, -0.9091, -0.05417, -0.4128, -0.9087, -0.06109, -0.4132, -0.9095, -0.04488, -0.4128, -0.9087, -0.0611, -0.4133, -0.9095, -0.04492, -0.4132, -0.9095, -0.04488, -0.4128, -0.9087, -0.06109, -0.4133, -0.9095, -0.04492, -0.4132, -0.9091, -0.05218, -0.4132, -0.9095, -0.04488, -0.4133, -0.9091, -0.05227, -0.4133, -0.9091, -0.05227, -0.4133, -0.9095, -0.0449, 0.411, 0.9046, -0.1131, 0.411, 0.9046, -0.1131, 0.411, 0.9046, -0.1131, 0.411, 0.9046, -0.1131, 0.411, 0.9046, -0.1131, 0.411, 0.9046, -0.1131, 0.411, 0.9046, -0.1131, 0.4122, 0.9071, -0.0853, 0.411, 0.9046, -0.1131, 0.4122, 0.9071, -0.0853, 0.4122, 0.9071, -0.0853, 0.411, 0.9046, -0.1131, 0.4122, 0.9071, -0.0853, 0.4122, 0.9071, -0.08518, 0.4122, 0.9071, -0.0853, 0.4122, 0.9071, -0.08518, 0.4122, 0.9071, -0.08518, 0.4122, 0.9071, -0.0853, 0.4122, 0.9071, -0.08518, 0.4127, 0.9079, -0.07389, 0.4122, 0.9071, -0.08518, 0.4127, 0.9079, -0.07392, 0.4127, 0.9079, -0.07389, 0.4122, 0.9071, -0.08518, 0.4127, 0.9079, -0.07392, 0.4118, 0.906, -0.09748, 0.4127, 0.9079, -0.07389, 0.4118, 0.906, -0.09781, 0.4118, 0.906, -0.09748, 0.4127, 0.9079, -0.07392, 0.4118, 0.906, -0.09781, 0.4117, 0.9058, -0.1001, 0.4118, 0.906, -0.09748, 0.4117, 0.9058, -0.1, 0.4117, 0.9058, -0.1, 0.4118, 0.906, -0.09749, 0.9092, 0.4131, -0.05166, 0.9092, 0.4131, -0.05166, 0.9092, 0.4131, -0.0517, 0.9092, 0.4131, -0.0517, 0.9092, 0.4131, -0.05166, 0.9092, 0.4131, -0.05166, 0.9092, 0.4131, -0.05166, 0.9097, 0.4134, -0.03887, 0.9092, 0.4131, -0.0517, 0.9097, 0.4134, -0.03887, 0.9097, 0.4134, -0.03887, 0.9092, 0.4131, -0.05166, 0.9097, 0.4134, -0.03887, 0.9097, 0.4134, -0.03895, 0.9097, 0.4134, -0.03887, 0.9097, 0.4134, -0.03893, 0.9097, 0.4134, -0.03895, 0.9097, 0.4134, -0.03887, 0.9097, 0.4134, -0.03893, 0.9099, 0.4135, -0.03363, 0.9097, 0.4134, -0.03895, 0.9099, 0.4135, -0.0336, 0.9099, 0.4135, -0.03363, 0.9097, 0.4134, -0.03893, 0.9099, 0.4135, -0.0336, 0.9095, 0.4133, -0.04396, 0.9099, 0.4135, -0.03363, 0.9095, 0.4133, -0.04384, 0.9095, 0.4133, -0.04396, 0.9099, 0.4135, -0.0336, 0.9095, 0.4133, -0.04384, 0.9094, 0.4133, -0.04574, 0.9095, 0.4133, -0.04396, 0.9094, 0.4134, -0.04566, 0.9094, 0.4134, -0.04566, 0.9095, 0.4133, -0.04418, -0.9094, 0.4134, -0.04569, -0.9094, 0.4135, -0.04567, -0.9094, 0.4135, -0.04396, -0.9094, 0.4135, -0.04397, -0.9094, 0.4134, -0.04569, -0.9094, 0.4135, -0.04396, -0.9094, 0.4135, -0.04397, -0.9094, 0.4135, -0.04396, -0.9098, 0.4137, -0.03367, -0.9098, 0.4137, -0.0337, -0.9094, 0.4135, -0.04397, -0.9098, 0.4137, -0.03367, -0.9098, 0.4137, -0.0337, -0.9098, 0.4137, -0.03367, -0.9096, 0.4137, -0.03883, -0.9096, 0.4137, -0.03882, -0.9098, 0.4137, -0.0337, -0.9096, 0.4137, -0.03883, -0.9096, 0.4137, -0.03882, -0.9096, 0.4137, -0.03883, -0.9096, 0.4137, -0.0389, -0.9096, 0.4137, -0.0389, -0.9096, 0.4137, -0.03882, -0.9096, 0.4137, -0.0389, -0.9096, 0.4137, -0.0389, -0.9096, 0.4137, -0.0389, -0.909, 0.4135, -0.05169, -0.909, 0.4135, -0.05169, -0.9096, 0.4137, -0.0389, -0.909, 0.4135, -0.05169, -0.909, 0.4135, -0.05169, -0.909, 0.4135, -0.05169, -0.909, 0.4135, -0.05169, -0.909, 0.4135, -0.05169, -0.909, 0.4135, -0.05169, -0.909, 0.4135, -0.05169, 0.9091, -0.4134, 0.05166, 0.9091, -0.4134, 0.05167, 0.9091, -0.4134, 0.05166, 0.9091, -0.4134, 0.05166, 0.9091, -0.4134, 0.05167, 0.9091, -0.4134, 0.05167, 0.9091, -0.4134, 0.05167, 0.9097, -0.4135, 0.03889, 0.9091, -0.4134, 0.05166, 0.9097, -0.4135, 0.03889, 0.9097, -0.4135, 0.03889, 0.9091, -0.4134, 0.05167, 0.9097, -0.4135, 0.03889, 0.9097, -0.4136, 0.03886, 0.9097, -0.4135, 0.03889, 0.9097, -0.4136, 0.03883, 0.9097, -0.4136, 0.03886, 0.9097, -0.4135, 0.03889, 0.9097, -0.4136, 0.03883, 0.9098, -0.4137, 0.03362, 0.9097, -0.4136, 0.03886, 0.9098, -0.4137, 0.03365, 0.9098, -0.4137, 0.03362, 0.9097, -0.4136, 0.03883, 0.9098, -0.4137, 0.03365, 0.9094, -0.4135, 0.04416, 0.9098, -0.4137, 0.03362, 0.9094, -0.4135, 0.04415, 0.9094, -0.4135, 0.04416, 0.9098, -0.4137, 0.03365, 0.9094, -0.4135, 0.04415, 0.9094, -0.4134, 0.04564, 0.9094, -0.4135, 0.04416, 0.9094, -0.4133, 0.04568, 0.9094, -0.4133, 0.04568, 0.9094, -0.4135, 0.04435, 1.079e-06, -1.0, -5.595e-07, 3.363e-07, -1.0, 2.018e-08, 3.735e-07, -1.0, -9.845e-08, 3.735e-07, -1.0, -9.845e-08, 3.363e-07, -1.0, 2.018e-08, 5.247e-07, -1.0, -9.275e-07, 5.247e-07, -1.0, -9.275e-07, 3.363e-07, -1.0, 2.018e-08, 3.37e-07, -1.0, -3.486e-07, 3.363e-07, -1.0, 2.018e-08, 0.0, -1.0, 5.371e-07, 3.37e-07, -1.0, -3.486e-07, 0.0, -1.0, 5.371e-07, 0.0, -1.0, 3.776e-07, 3.37e-07, -1.0, -3.486e-07, 0.0, -1.0, 3.776e-07, 0.0, -1.0, 1.109e-06, 3.37e-07, -1.0, -3.486e-07, 0.0, 1.0, -2.393e-07, 0.0, 1.0, -4.21e-08, -3.06e-07, 1.0, 5.69e-08, 0.0, 1.0, -4.21e-08, -4.758e-07, 1.0, 1.371e-06, -3.06e-07, 1.0, 5.69e-08, -4.758e-07, 1.0, 1.371e-06, -5.004e-07, 1.0, 1.024e-06, -3.06e-07, 1.0, 5.69e-08, -5.004e-07, 1.0, 1.024e-06, -3.333e-07, 1.0, -4.93e-07, -3.06e-07, 1.0, 5.69e-08, -3.333e-07, 1.0, -4.93e-07, -4.214e-07, 1.0, -1.228e-06, -3.06e-07, 1.0, 5.69e-08, -4.214e-07, 1.0, -1.228e-06, -4.214e-07, 1.0, 0.0, -3.06e-07, 1.0, 5.69e-08, -0.4137, 0.009867, 0.9104, -0.4137, 0.01143, 0.9103, -0.4137, 0.009867, 0.9104, -0.4137, 0.009867, 0.9104, -0.4137, 0.01143, 0.9103, -0.4137, 0.01145, 0.9103, -0.4137, 0.01143, 0.9103, -0.4137, 0.007676, 0.9104, -0.4137, 0.01145, 0.9103, -0.4137, 0.01145, 0.9103, -0.4137, 0.007676, 0.9104, -0.4137, 0.007699, 0.9104, -0.4137, 0.007676, 0.9104, -0.4137, 0.007049, 0.9104, -0.4137, 0.007699, 0.9104, -0.4137, 0.007699, 0.9104, -0.4137, 0.007049, 0.9104, -0.4137, 0.007043, 0.9104, -0.4137, 0.007049, 0.9104, -0.4137, 0.006415, 0.9104, -0.4137, 0.007043, 0.9104, -0.4137, 0.007043, 0.9104, -0.4137, 0.006415, 0.9104, -0.4137, 0.006415, 0.9104, -0.9104, 0.0004751, 0.4137, -0.9104, 0.002033, 0.4137, -0.9104, 0.0004751, 0.4137, -0.9104, 0.0004751, 0.4137, -0.9104, 0.002033, 0.4137, -0.9104, 0.002068, 0.4137, -0.9104, 0.002033, 0.4137, -0.9104, -0.001238, 0.4137, -0.9104, 0.002068, 0.4137, -0.9104, 0.002068, 0.4137, -0.9104, -0.001238, 0.4137, -0.9104, -0.001197, 0.4137, -0.9104, -0.001238, 0.4137, -0.9104, -0.00199, 0.4137, -0.9104, -0.001197, 0.4137, -0.9104, -0.001197, 0.4137, -0.9104, -0.00199, 0.4137, -0.9104, -0.002003, 0.4137, -0.9104, -0.00199, 0.4137, -0.9104, -0.002626, 0.4137, -0.9104, -0.002003, 0.4137, -0.9104, -0.002003, 0.4137, -0.9104, -0.002626, 0.4137, -0.9104, -0.002626, 0.4137, -0.9103, -0.01517, -0.4137, -0.9103, -0.01362, -0.4137, -0.9103, -0.01517, -0.4137, -0.9103, -0.01517, -0.4137, -0.9103, -0.01362, -0.4137, -0.9103, -0.01358, -0.4137, -0.9103, -0.01362, -0.4137, -0.9103, -0.0166, -0.4137, -0.9103, -0.01358, -0.4137, -0.9103, -0.01358, -0.4137, -0.9103, -0.0166, -0.4137, -0.9103, -0.01655, -0.4137, -0.9103, -0.0166, -0.4137, -0.9103, -0.01706, -0.4137, -0.9103, -0.01655, -0.4137, -0.9103, -0.01655, -0.4137, -0.9103, -0.01706, -0.4137, -0.9103, -0.01707, -0.4137, -0.9103, -0.01706, -0.4137, -0.9103, -0.01769, -0.4137, -0.9103, -0.01707, -0.4137, -0.9103, -0.01707, -0.4137, -0.9103, -0.01769, -0.4137, -0.9103, -0.01769, -0.4137, -0.4137, -0.02672, -0.91, -0.4137, -0.0261, -0.9101, -0.4137, -0.02672, -0.91, -0.4137, -0.02672, -0.91, -0.4137, -0.0261, -0.9101, -0.4137, -0.02609, -0.9101, -0.4137, -0.0261, -0.9101, -0.4137, -0.02133, -0.9102, -0.4137, -0.02609, -0.9101, -0.4137, -0.02609, -0.9101, -0.4137, -0.02133, -0.9102, -0.4137, -0.02127, -0.9102, -0.4137, -0.02133, -0.9102, -0.4137, -0.02298, -0.9101, -0.4137, -0.02127, -0.9102, -0.4137, -0.02127, -0.9102, -0.4137, -0.02298, -0.9101, -0.4137, -0.02299, -0.9101, -0.4137, -0.02298, -0.9101, -0.4137, -0.02456, -0.9101, -0.4137, -0.02299, -0.9101, -0.4137, -0.02299, -0.9101, -0.4137, -0.02456, -0.9101, -0.4137, -0.02456, -0.9101, 0.4137, -0.02672, -0.91, 0.4137, -0.02672, -0.91, 0.4137, -0.0261, -0.91, 0.4137, -0.02672, -0.91, 0.4137, -0.02609, -0.91, 0.4137, -0.0261, -0.91, 0.4137, -0.0261, -0.91, 0.4137, -0.02609, -0.91, 0.4138, -0.02143, -0.9101, 0.4137, -0.02609, -0.91, 0.4138, -0.02146, -0.9101, 0.4138, -0.02143, -0.9101, 0.4138, -0.02143, -0.9101, 0.4138, -0.02146, -0.9101, 0.4138, -0.02298, -0.9101, 0.4138, -0.02146, -0.9101, 0.4138, -0.02299, -0.9101, 0.4138, -0.02298, -0.9101, 0.4138, -0.02298, -0.9101, 0.4138, -0.02299, -0.9101, 0.4137, -0.02456, -0.9101, 0.4138, -0.02299, -0.9101, 0.4137, -0.02456, -0.9101, 0.4137, -0.02456, -0.9101, 0.4112, -0.9045, 0.113, 0.4112, -0.9045, 0.113, 0.4112, -0.9045, 0.1131, 0.4112, -0.9045, 0.1131, 0.4112, -0.9045, 0.113, 0.4112, -0.9045, 0.1131, 0.4112, -0.9045, 0.1131, 0.4123, -0.907, 0.0853, 0.4112, -0.9045, 0.1131, 0.4123, -0.907, 0.08529, 0.4123, -0.907, 0.0853, 0.4112, -0.9045, 0.1131, 0.4123, -0.907, 0.08529, 0.4123, -0.9071, 0.08517, 0.4123, -0.907, 0.0853, 0.4123, -0.907, 0.08521, 0.4123, -0.9071, 0.08517, 0.4123, -0.907, 0.08529, 0.4123, -0.907, 0.08521, 0.4127, -0.9079, 0.07386, 0.4123, -0.9071, 0.08517, 0.4127, -0.9079, 0.07386, 0.4127, -0.9079, 0.07386, 0.4123, -0.907, 0.08521, 0.4127, -0.9079, 0.07386, 0.4119, -0.906, 0.09772, 0.4127, -0.9079, 0.07386, 0.4119, -0.9059, 0.09795, 0.4119, -0.906, 0.09772, 0.4127, -0.9079, 0.07386, 0.4119, -0.9059, 0.09795, 0.4118, -0.9058, 0.1, 0.4119, -0.906, 0.09772, 0.4118, -0.9058, 0.1, 0.4118, -0.9058, 0.1, 0.4119, -0.906, 0.0975, 0.9102, -0.01769, -0.4138, 0.9102, -0.01769, -0.4138, 0.9102, -0.01707, -0.4139, 0.9102, -0.01769, -0.4138, 0.9102, -0.01706, -0.4139, 0.9102, -0.01707, -0.4139, 0.9102, -0.01707, -0.4139, 0.9102, -0.01706, -0.4139, 0.9102, -0.01218, -0.4139, 0.9102, -0.01706, -0.4139, 0.9102, -0.01214, -0.4139, 0.9102, -0.01218, -0.4139, 0.9102, -0.01218, -0.4139, 0.9102, -0.01214, -0.4139, 0.9102, -0.01358, -0.4139, 0.9102, -0.01214, -0.4139, 0.9102, -0.01362, -0.4139, 0.9102, -0.01358, -0.4139, 0.9102, -0.01358, -0.4139, 0.9102, -0.01362, -0.4139, 0.9102, -0.01517, -0.4139, 0.9102, -0.01362, -0.4139, 0.9102, -0.01517, -0.4139, 0.9102, -0.01517, -0.4139, -0.4118, -0.9058, 0.1, -0.4118, -0.9058, 0.1001, -0.4118, -0.9061, 0.09733, -0.4118, -0.9061, 0.09727, -0.4118, -0.9058, 0.1, -0.4118, -0.9061, 0.09733, -0.4118, -0.9061, 0.09727, -0.4118, -0.9061, 0.09733, -0.4126, -0.9079, 0.07382, -0.4126, -0.9079, 0.07387, -0.4118, -0.9061, 0.09727, -0.4126, -0.9079, 0.07382, -0.4126, -0.9079, 0.07387, -0.4126, -0.9079, 0.07382, -0.4122, -0.9071, 0.0852, -0.4122, -0.9071, 0.08523, -0.4126, -0.9079, 0.07387, -0.4122, -0.9071, 0.0852, -0.4122, -0.9071, 0.08523, -0.4122, -0.9071, 0.0852, -0.4123, -0.9071, 0.0853, -0.4123, -0.9071, 0.08531, -0.4122, -0.9071, 0.08523, -0.4123, -0.9071, 0.0853, -0.4123, -0.9071, 0.08531, -0.4123, -0.9071, 0.0853, -0.4111, -0.9045, 0.113, -0.4111, -0.9045, 0.1131, -0.4123, -0.9071, 0.08531, -0.4111, -0.9045, 0.113, -0.4111, -0.9045, 0.113, -0.4111, -0.9045, 0.1131, -0.4111, -0.9045, 0.1131, -0.4111, -0.9045, 0.1131, -0.4111, -0.9045, 0.1131, -0.4111, -0.9045, 0.1131, -0.9094, -0.4134, 0.04567, -0.9094, -0.4133, 0.04571, -0.9094, -0.4134, 0.04453, -0.9094, -0.4134, 0.04453, -0.9094, -0.4134, 0.04567, -0.9094, -0.4134, 0.04453, -0.9094, -0.4134, 0.04453, -0.9094, -0.4134, 0.04453, -0.9098, -0.4136, 0.03365, -0.9098, -0.4136, 0.03362, -0.9094, -0.4134, 0.04453, -0.9098, -0.4136, 0.03365, -0.9098, -0.4136, 0.03362, -0.9098, -0.4136, 0.03365, -0.9096, -0.4136, 0.03875, -0.9096, -0.4136, 0.0388, -0.9098, -0.4136, 0.03362, -0.9096, -0.4136, 0.03875, -0.9096, -0.4136, 0.0388, -0.9096, -0.4136, 0.03875, -0.9096, -0.4137, 0.0389, -0.9096, -0.4137, 0.0389, -0.9096, -0.4136, 0.0388, -0.9096, -0.4137, 0.0389, -0.9096, -0.4137, 0.0389, -0.9096, -0.4137, 0.0389, -0.9091, -0.4135, 0.05167, -0.9091, -0.4135, 0.0517, -0.9096, -0.4137, 0.0389, -0.9091, -0.4135, 0.05167, -0.9091, -0.4135, 0.05167, -0.9091, -0.4135, 0.05166, -0.9091, -0.4135, 0.0517, -0.9091, -0.4135, 0.05166, -0.9091, -0.4135, 0.05166, -0.9091, -0.4135, 0.0517, -0.4117, 0.9058, -0.1001, -0.4117, 0.9058, -0.1001, -0.4118, 0.906, -0.09766, -0.4118, 0.906, -0.09763, -0.4117, 0.9058, -0.1001, -0.4118, 0.906, -0.09766, -0.4118, 0.906, -0.09763, -0.4118, 0.906, -0.09766, -0.4126, 0.9079, -0.07383, -0.4126, 0.9079, -0.07384, -0.4118, 0.906, -0.09763, -0.4126, 0.9079, -0.07383, -0.4126, 0.9079, -0.07384, -0.4126, 0.9079, -0.07383, -0.4121, 0.9071, -0.08523, -0.4121, 0.9071, -0.08523, -0.4126, 0.9079, -0.07384, -0.4121, 0.9071, -0.08523, -0.4121, 0.9071, -0.08523, -0.4121, 0.9071, -0.08523, -0.4121, 0.9071, -0.0853, -0.4121, 0.9071, -0.0853, -0.4121, 0.9071, -0.08523, -0.4121, 0.9071, -0.0853, -0.4121, 0.9071, -0.0853, -0.4121, 0.9071, -0.0853, -0.411, 0.9046, -0.113, -0.411, 0.9046, -0.113, -0.4121, 0.9071, -0.0853, -0.411, 0.9046, -0.113, -0.411, 0.9046, -0.113, -0.411, 0.9046, -0.1131, -0.411, 0.9046, -0.113, -0.411, 0.9046, -0.1131, -0.411, 0.9046, -0.1131, -0.411, 0.9046, -0.113, 0.4121, 0.9069, 0.08816, 0.4121, 0.9069, 0.08816, 0.4129, 0.9087, 0.06054, 0.4129, 0.9087, 0.06057, 0.4121, 0.9069, 0.08816, 0.4129, 0.9087, 0.06054, 0.4129, 0.9087, 0.06054, 0.4129, 0.9088, 0.0604, 0.4129, 0.9087, 0.06057, 0.4129, 0.9088, 0.0604, 0.4129, 0.9088, 0.06039, 0.4129, 0.9087, 0.06057, 0.4129, 0.9088, 0.0604, 0.4131, 0.9091, 0.0541, 0.4129, 0.9088, 0.06039, 0.4131, 0.9091, 0.0541, 0.4131, 0.9091, 0.05413, 0.4129, 0.9088, 0.06039, 0.4131, 0.9091, 0.0541, 0.4129, 0.9087, 0.06117, 0.4131, 0.9091, 0.05413, 0.4129, 0.9087, 0.06117, 0.4129, 0.9087, 0.06117, 0.4131, 0.9091, 0.05413, 0.4129, 0.9087, 0.06117, 0.4133, 0.9095, 0.04474, 0.4129, 0.9087, 0.06117, 0.4133, 0.9095, 0.04474, 0.4133, 0.9095, 0.04473, 0.4129, 0.9087, 0.06117, 0.4133, 0.9095, 0.04474, 0.4133, 0.9091, 0.05214, 0.4133, 0.9095, 0.04473, 0.4133, 0.9091, 0.05214, 0.4134, 0.9091, 0.0522, 0.4133, 0.9095, 0.04473, 0.9097, 0.4133, 0.04019, 0.9097, 0.4133, 0.04018, 0.9101, 0.4135, 0.02748, 0.9101, 0.4135, 0.02746, 0.9097, 0.4133, 0.04019, 0.9101, 0.4135, 0.02748, 0.9101, 0.4135, 0.02748, 0.9101, 0.4135, 0.02793, 0.9101, 0.4135, 0.02746, 0.9101, 0.4135, 0.02793, 0.9101, 0.4135, 0.02787, 0.9101, 0.4135, 0.02746, 0.9101, 0.4135, 0.02793, 0.9102, 0.4135, 0.02489, 0.9101, 0.4135, 0.02787, 0.9102, 0.4135, 0.02489, 0.9102, 0.4135, 0.02496, 0.9101, 0.4135, 0.02787, 0.9102, 0.4135, 0.02489, 0.9101, 0.4134, 0.02781, 0.9102, 0.4135, 0.02496, 0.9101, 0.4134, 0.02781, 0.9101, 0.4134, 0.02785, 0.9102, 0.4135, 0.02496, 0.9101, 0.4134, 0.02781, 0.9103, 0.4135, 0.02032, 0.9101, 0.4134, 0.02785, 0.9103, 0.4135, 0.02032, 0.9103, 0.4135, 0.02034, 0.9101, 0.4134, 0.02785, 0.9103, 0.4135, 0.02032, 0.9102, 0.4135, 0.02375, 0.9103, 0.4135, 0.02034, 0.9102, 0.4135, 0.02375, 0.9102, 0.4135, 0.02376, 0.9103, 0.4135, 0.02034, 0.9096, -0.4135, -0.04018, 0.9096, -0.4135, -0.04018, 0.91, -0.4136, -0.02753, 0.91, -0.4136, -0.02755, 0.9096, -0.4135, -0.04018, 0.91, -0.4136, -0.02753, 0.91, -0.4136, -0.02753, 0.91, -0.4136, -0.02765, 0.91, -0.4136, -0.02755, 0.91, -0.4136, -0.02765, 0.91, -0.4136, -0.02764, 0.91, -0.4136, -0.02755, 0.91, -0.4136, -0.02765, 0.9101, -0.4136, -0.02441, 0.91, -0.4136, -0.02764, 0.9101, -0.4136, -0.02441, 0.9101, -0.4136, -0.02442, 0.91, -0.4136, -0.02764, 0.9101, -0.4136, -0.02441, 0.91, -0.4136, -0.02769, 0.9101, -0.4136, -0.02442, 0.91, -0.4136, -0.02769, 0.91, -0.4136, -0.02772, 0.9101, -0.4136, -0.02442, 0.91, -0.4136, -0.02769, 0.9102, -0.4137, -0.02057, 0.91, -0.4136, -0.02772, 0.9102, -0.4137, -0.02057, 0.9102, -0.4137, -0.02056, 0.91, -0.4136, -0.02772, 0.9102, -0.4137, -0.02057, 0.9101, -0.4137, -0.02378, 0.9102, -0.4137, -0.02056, 0.9101, -0.4137, -0.02378, 0.9101, -0.4137, -0.02376, 0.9102, -0.4137, -0.02056, 0.4121, -0.9069, -0.08816, 0.4121, -0.9069, -0.08816, 0.4129, -0.9088, -0.06059, 0.4129, -0.9088, -0.06057, 0.4121, -0.9069, -0.08816, 0.4129, -0.9088, -0.06059, 0.4129, -0.9088, -0.06059, 0.4129, -0.9088, -0.06045, 0.4129, -0.9088, -0.06057, 0.4129, -0.9088, -0.06045, 0.4129, -0.9088, -0.06049, 0.4129, -0.9088, -0.06057, 0.4129, -0.9088, -0.06045, 0.4131, -0.9091, -0.0541, 0.4129, -0.9088, -0.06049, 0.4131, -0.9091, -0.0541, 0.4131, -0.9091, -0.05414, 0.4129, -0.9088, -0.06049, 0.4131, -0.9091, -0.0541, 0.4129, -0.9087, -0.06111, 0.4131, -0.9091, -0.05414, 0.4129, -0.9087, -0.06111, 0.4129, -0.9087, -0.06111, 0.4131, -0.9091, -0.05414, 0.4129, -0.9087, -0.06111, 0.4134, -0.9095, -0.04478, 0.4129, -0.9087, -0.06111, 0.4134, -0.9095, -0.04478, 0.4134, -0.9095, -0.04484, 0.4129, -0.9087, -0.06111, 0.4134, -0.9095, -0.04478, 0.4133, -0.9091, -0.05209, 0.4134, -0.9095, -0.04484, 0.4133, -0.9091, -0.05209, 0.4133, -0.9091, -0.05213, 0.4134, -0.9095, -0.04484])] * 3)])
me_tunnel_truss03b_physics = bpy.data.meshes.new('tunnel_truss03b_physics')
me_tunnel_truss03b_physics.from_pydata([(12.46, -108.1, 79.74), (9.531, 105.0, 76.52), (0.9471, -108.1, 90.22), (-1.984, 105.0, 87.0), (-0.9471, 104.5, 65.01), (-12.46, 104.5, 75.5), (-9.531, -108.6, 78.72), (1.984, -108.6, 68.23), (8.106, -108.0, -91.84), (-8.106, -108.0, -91.84), (8.106, -92.1, 75.92), (-8.106, -92.1, 75.92), (-8.106, -108.3, 75.92), (8.106, -108.3, 75.92), (8.106, -124.3, -91.84), (-8.106, -124.3, -91.84), (8.106, 108.5, -91.22), (-8.106, 95.39, 75.92), (-8.106, 108.5, -91.22), (8.106, 95.39, 75.92), (8.106, 111.6, 75.92), (-8.106, 111.6, 75.92), (8.106, 124.7, -91.22), (-8.106, 124.7, -91.22)], [], [(0, 1, 2), (1, 3, 2), (4, 5, 1), (1, 5, 3), (0, 4, 1), (2, 6, 0), (6, 2, 3), (5, 4, 6), (5, 6, 3), (7, 4, 0), (0, 6, 7), (4, 7, 6), (8, 9, 10), (10, 9, 11), (11, 12, 10), (12, 13, 10), (10, 13, 14), (14, 8, 10), (14, 13, 12), (12, 15, 14), (15, 12, 11), (14, 15, 8), (8, 15, 9), (9, 15, 11), (16, 17, 18), (16, 19, 17), (19, 20, 17), (20, 21, 17), (17, 21, 18), (21, 20, 22), (21, 22, 23), (18, 23, 22), (18, 22, 16), (21, 23, 18), (19, 22, 20), (16, 22, 19)])
me_tunnel_truss03b_physics.polygons.foreach_set('use_smooth', [True] * 36)
_uv = me_tunnel_truss03b_physics.uv_layers.new(name='UVMap')
_uv.uv.foreach_set('vector', [0.0, 0.0, 0.0, 0.0, 0.0, 0.0, 0.0, 0.0, 0.0, 0.0, 0.0, 0.0, 0.0, 0.0, 0.0, 0.0, 0.0, 0.0, 0.0, 0.0, 0.0, 0.0, 0.0, 0.0, 0.0, 0.0, 0.0, 0.0, 0.0, 0.0, 0.0, 0.0, 0.0, 0.0, 0.0, 0.0, 0.0, 0.0, 0.0, 0.0, 0.0, 0.0, 0.0, 0.0, 0.0, 0.0, 0.0, 0.0, 0.0, 0.0, 0.0, 0.0, 0.0, 0.0, 0.0, 0.0, 0.0, 0.0, 0.0, 0.0, 0.0, 0.0, 0.0, 0.0, 0.0, 0.0, 0.0, 0.0, 0.0, 0.0, 0.0, 0.0, 0.0, 0.0, 0.0, 0.0, 0.0, 0.0, 0.0, 0.0, 0.0, 0.0, 0.0, 0.0, 0.0, 0.0, 0.0, 0.0, 0.0, 0.0, 0.0, 0.0, 0.0, 0.0, 0.0, 0.0, 0.0, 0.0, 0.0, 0.0, 0.0, 0.0, 0.0, 0.0, 0.0, 0.0, 0.0, 0.0, 0.0, 0.0, 0.0, 0.0, 0.0, 0.0, 0.0, 0.0, 0.0, 0.0, 0.0, 0.0, 0.0, 0.0, 0.0, 0.0, 0.0, 0.0, 0.0, 0.0, 0.0, 0.0, 0.0, 0.0, 0.0, 0.0, 0.0, 0.0, 0.0, 0.0, 0.0, 0.0, 0.0, 0.0, 0.0, 0.0, 0.0, 0.0, 0.0, 0.0, 0.0, 0.0, 0.0, 0.0, 0.0, 0.0, 0.0, 0.0, 0.0, 0.0, 0.0, 0.0, 0.0, 0.0, 0.0, 0.0, 0.0, 0.0, 0.0, 0.0, 0.0, 0.0, 0.0, 0.0, 0.0, 0.0, 0.0, 0.0, 0.0, 0.0, 0.0, 0.0, 0.0, 0.0, 0.0, 0.0, 0.0, 0.0, 0.0, 0.0, 0.0, 0.0, 0.0, 0.0, 0.0, 0.0, 0.0, 0.0, 0.0, 0.0, 0.0, 0.0, 0.0, 0.0, 0.0, 0.0, 0.0, 0.0, 0.0, 0.0, 0.0, 0.0, 0.0, 0.0, 0.0, 0.0, 0.0, 0.0])
me_tunnel_truss03b_physics.materials.append(mat_phy)
me_tunnel_truss03b_physics.use_remesh_fix_poles = True
me_tunnel_truss03b_physics.use_remesh_preserve_attributes = False
me_tunnel_truss03b_physics.use_mirror_vertex_groups = False
me_tunnel_truss03b_physics.update()
me_tunnel_truss03b_physics.normals_split_custom_set([tuple(v) for v in zip(*[iter([0.0561, 0.2691, 0.9615, -0.08346, -0.3579, 0.93, 0.01434, -0.9622, 0.272, -0.08346, -0.3579, 0.93, -0.04182, -0.9316, -0.3609, 0.01434, -0.9622, 0.272, -0.01139, 0.9989, 0.04606, -0.08823, 0.04924, -0.9949, -0.08346, -0.3579, 0.93, -0.08346, -0.3579, 0.93, -0.08823, 0.04924, -0.9949, -0.04182, -0.9316, -0.3609, 0.0561, 0.2691, 0.9615, -0.01139, 0.9989, 0.04606, -0.08346, -0.3579, 0.93, 0.01434, -0.9622, 0.272, 0.06604, 0.04523, -0.9968, 0.0561, 0.2691, 0.9615, 0.06604, 0.04523, -0.9968, 0.01434, -0.9622, 0.272, -0.04182, -0.9316, -0.3609, -0.08823, 0.04924, -0.9949, -0.01139, 0.9989, 0.04606, 0.06604, 0.04523, -0.9968, -0.08823, 0.04924, -0.9949, 0.06604, 0.04523, -0.9968, -0.04182, -0.9316, -0.3609, 0.06609, 0.9967, 0.04806, -0.01139, 0.9989, 0.04606, 0.0561, 0.2691, 0.9615, 0.0561, 0.2691, 0.9615, 0.06604, 0.04523, -0.9968, 0.06609, 0.9967, 0.04806, -0.01139, 0.9989, 0.04606, 0.06609, 0.9967, 0.04806, 0.06604, 0.04523, -0.9968, -0.6929, 0.1997, 0.6928, -0.8872, 0.1272, -0.4436, -0.7071, -0.001214, 0.7071, -0.7071, -0.001214, 0.7071, -0.8872, 0.1272, -0.4436, -0.4473, -0.0007657, -0.8944, -0.4473, -0.0007657, -0.8944, 0.8815, -0.169, -0.4408, -0.7071, -0.001214, 0.7071, 0.8815, -0.169, -0.4408, 0.7007, -0.1343, 0.7007, -0.7071, -0.001214, 0.7071, -0.7071, -0.001214, 0.7071, 0.7007, -0.1343, 0.7007, 0.7067, -0.03301, 0.7067, 0.7067, -0.03301, 0.7067, -0.6929, 0.1997, 0.6928, -0.7071, -0.001214, 0.7071, 0.7067, -0.03301, 0.7067, 0.7007, -0.1343, 0.7007, 0.8815, -0.169, -0.4408, 0.8815, -0.169, -0.4408, 0.4467, 0.04394, -0.8936, 0.7067, -0.03301, 0.7067, 0.4467, 0.04394, -0.8936, 0.8815, -0.169, -0.4408, -0.4473, -0.0007657, -0.8944, 0.7067, -0.03301, 0.7067, 0.4467, 0.04394, -0.8936, -0.6929, 0.1997, 0.6928, -0.6929, 0.1997, 0.6928, 0.4467, 0.04394, -0.8936, -0.8872, 0.1272, -0.4436, -0.8872, 0.1272, -0.4436, 0.4467, 0.04394, -0.8936, -0.4473, -0.0007657, -0.8944, 0.8887, 0.1127, 0.4444, 0.8943, -0.01656, -0.4472, 0.444, 0.1209, -0.8878, 0.8887, 0.1127, 0.4444, 0.4472, -0.008296, 0.8944, 0.8943, -0.01656, -0.4472, 0.4472, -0.008296, 0.8944, -0.6943, -0.1892, 0.6943, 0.8943, -0.01656, -0.4472, -0.6943, -0.1892, 0.6943, -0.7043, -0.08949, -0.7043, 0.8943, -0.01656, -0.4472, 0.8943, -0.01656, -0.4472, -0.7043, -0.08949, -0.7043, 0.444, 0.1209, -0.8878, -0.7043, -0.08949, -0.7043, -0.6943, -0.1892, 0.6943, -0.7071, 0.01313, 0.707, -0.7043, -0.08949, -0.7043, -0.7071, 0.01313, 0.707, -0.707, 0.01311, -0.7071, 0.444, 0.1209, -0.8878, -0.707, 0.01311, -0.7071, -0.7071, 0.01313, 0.707, 0.444, 0.1209, -0.8878, -0.7071, 0.01313, 0.707, 0.8887, 0.1127, 0.4444, -0.7043, -0.08949, -0.7043, -0.707, 0.01311, -0.7071, 0.444, 0.1209, -0.8878, 0.4472, -0.008296, 0.8944, -0.7071, 0.01313, 0.707, -0.6943, -0.1892, 0.6943, 0.8887, 0.1127, 0.4444, -0.7071, 0.01313, 0.707, 0.4472, -0.008296, 0.8944])] * 3)])
arm_tunnel_truss03b_qc_skeleton = bpy.data.armatures.new('tunnel_truss03b.qc_skeleton')  # bones are not reproduced

# ---- objects
ob_tunnel_truss03b_qc_skeleton = bpy.data.objects.new('tunnel_truss03b.qc_skeleton', arm_tunnel_truss03b_qc_skeleton)
ob_tunnel_truss03b_reference = bpy.data.objects.new('tunnel_truss03b_reference', me_tunnel_truss03b_reference)
ob_tunnel_truss03b_physics = bpy.data.objects.new('tunnel_truss03b_physics', me_tunnel_truss03b_physics)

# ---- transforms, parenting, visibility, modifiers, constraints
ob_tunnel_truss03b_qc_skeleton.location = (0.0, 0.0, 0.0)
ob_tunnel_truss03b_qc_skeleton.show_in_front = True
ob_tunnel_truss03b_qc_skeleton.lineart.crease_threshold = 0.0
ob_tunnel_truss03b_reference.parent = ob_tunnel_truss03b_qc_skeleton
ob_tunnel_truss03b_reference.location = (0.0, 0.0, 0.0)
ob_tunnel_truss03b_reference.lineart.crease_threshold = 0.0
_vg = ob_tunnel_truss03b_reference.vertex_groups.new(name='static_prop')
_vg.add([0, 1, 2, 3, 4, 5, 6, 7, 8, 9, 10, 11, 12, 13, 14, 15, 16, 17, 18, 19, 20, 21, 22, 23, 24, 25, 26, 27, 28, 29, 30, 31, 32, 33, 34, 35, 36, 37, 38, 39, 40, 41, 42, 43, 44, 45, 46, 47, 48, 49, 50, 51, 52, 53, 54, 55, 56, 57, 58, 59, 60, 61, 62, 63, 64, 65, 66, 67, 68, 69, 70, 71, 72, 73, 74, 75, 76, 77, 78, 79, 80, 81, 82, 83, 84, 85, 86, 87, 88, 89, 90, 91, 92, 93, 94, 95, 96, 97, 98, 99, 100, 101, 102, 103, 104, 105, 106, 107, 108, 109, 110, 111, 112, 113, 114, 115, 116, 117, 118, 119, 120, 121, 122, 123, 124, 125, 126, 127, 128, 129, 130, 131, 132, 133, 134, 135, 136, 137, 138, 139, 140, 141, 142, 143, 144, 145, 146, 147, 148, 149, 150, 151], 1.0, 'REPLACE')
_m = ob_tunnel_truss03b_reference.modifiers.new('Armature', 'ARMATURE')
_m.object = ob_tunnel_truss03b_qc_skeleton
ob_tunnel_truss03b_physics.parent = ob_tunnel_truss03b_qc_skeleton
ob_tunnel_truss03b_physics.location = (0.0, 0.0, 0.0)
ob_tunnel_truss03b_physics.display_type = 'SOLID'
ob_tunnel_truss03b_physics.show_wire = True
ob_tunnel_truss03b_physics.lineart.crease_threshold = 0.0
_vg = ob_tunnel_truss03b_physics.vertex_groups.new(name='static_prop')
_vg.add([0, 1, 2, 3, 4, 5, 6, 7, 8, 9, 10, 11, 12, 13, 14, 15, 16, 17, 18, 19, 20, 21, 22, 23], 1.0, 'REPLACE')
_m = ob_tunnel_truss03b_physics.modifiers.new('Armature', 'ARMATURE')
_m.object = ob_tunnel_truss03b_qc_skeleton

# ---- collection membership
scene.collection.objects.link(ob_tunnel_truss03b_qc_skeleton)
scene.collection.objects.link(ob_tunnel_truss03b_reference)
scene.collection.objects.link(ob_tunnel_truss03b_physics)
col_tunnel_truss03b.objects.link(ob_tunnel_truss03b_qc_skeleton)
col_tunnel_truss03b.objects.link(ob_tunnel_truss03b_reference)
col_tunnel_truss03b.objects.link(ob_tunnel_truss03b_physics)

# ---- scene / render settings (as saved in the file)
scene.frame_start = 1; scene.frame_end = 250; scene.frame_set(0)
scene.render.engine = 'BLENDER_EEVEE_NEXT'
scene.cycles.use_denoising = False
scene.cycles.samples = 128
scene.cycles.sampling_pattern = 'TABULATED_SOBOL'
scene.cycles.use_adaptive_sampling = False
scene.cycles.use_light_tree = False
scene.view_settings.view_transform = 'Filmic'
bpy.context.view_layer.update()

# ---- added for rendering (the .blend has no active camera and no usable light): camera, sun + grey world if the file has none
cam_auto = bpy.data.cameras.new('AutoCamera')
cam_auto.lens = 50.0
cam_auto.sensor_width = 36.0
cam_auto.clip_end = 5110.85
ob_auto_camera = bpy.data.objects.new('AutoCamera', cam_auto)
scene.collection.objects.link(ob_auto_camera)
ob_auto_camera.location = (291.218, -350.289, 232.712)
ob_auto_camera.rotation_euler = (1.09748, -7.21219e-08, 0.694738)
scene.camera = ob_auto_camera
light_auto_sun = bpy.data.lights.new('AutoSun', 'SUN')
light_auto_sun.energy = 3.0
light_auto_sun.angle = 0.0523599
ob_auto_sun = bpy.data.objects.new('AutoSun', light_auto_sun)
scene.collection.objects.link(ob_auto_sun)
ob_auto_sun.rotation_euler = (0.872665, 0.174533, 0.523599)
if scene.world is None:
    world_auto = bpy.data.worlds.new('AutoWorld')
    world_auto.color = (0.3, 0.3, 0.3)
    scene.world = world_auto
bpy.context.view_layer.update()
